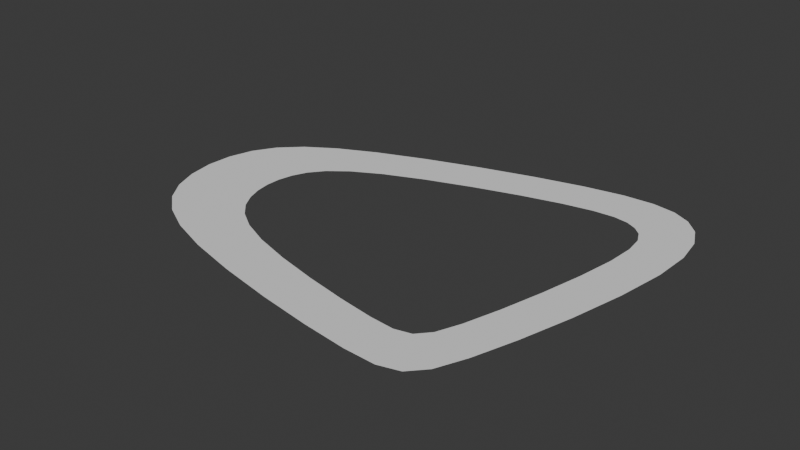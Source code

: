 # Source: Track5.blend  (saved by Blender 4.5.91; exported with 4.5.12 LTS)
import bpy
from mathutils import Matrix  # noqa: F401  (used for matrix-valued properties, if any)

bpy.ops.wm.read_factory_settings(use_empty=True)
scene = bpy.context.scene
scene.name = 'Scene'

# ---- collections
col_collection = bpy.data.collections.new('Collection'); scene.collection.children.link(col_collection)

# ---- world
world_world = bpy.data.worlds.new('World'); scene.world = world_world
world_world.use_nodes = True; world_world.node_tree.nodes.clear()
_N = world_world.node_tree.nodes; _L = world_world.node_tree.links
n0 = _N.new('ShaderNodeOutputWorld'); n0.name = 'World Output'; n0.location = (200, 100)
n1 = _N.new('ShaderNodeBackground'); n1.name = 'Background'; n1.location = (-200, 100)
n1.inputs[0].default_value = (0.05088, 0.05088, 0.05088, 1.0)
_L.new(n1.outputs[0], n0.inputs[0])
n0.is_active_output = True
world_world.color = (0.05088, 0.05088, 0.05088)
world_world.sun_shadow_jitter_overblur = 0.0

# ---- meshes
me_plane = bpy.data.meshes.new('Plane')
me_plane.from_pydata([(4.783, -7.562, 0.0), (3.721, -5.3, 0.0), (6.252, -6.734, 0.0), (4.815, -4.818, 0.0), (9.711, 6.157, 0.0), (7.407, 5.951, 0.0), (3.673, 10.5, 0.0), (3.93, 8.303, 0.0), (-8.923, 6.611, 0.0), (-7.215, 4.823, 0.0), (-12.72, -2.329, 0.0), (-8.952, -0.7805, 0.0), (-8.445, -5.352, 0.0), (-6.613, -3.301, 0.0), (7.994, 10.24, 0.0), (6.325, 7.859, 0.0), (-13.12, 3.356, 0.0), (-9.161, 2.184, 0.0)], [], [(1, 0, 2, 3), (3, 2, 4, 5), (15, 14, 6, 7), (7, 6, 8, 9), (17, 16, 10, 11), (11, 10, 12, 13), (1, 13, 12, 0), (5, 4, 14, 15), (9, 8, 16, 17)])
_uv = me_plane.uv_layers.new(name='UVMap')
_uv.uv.foreach_set('vector', [1.0, 1.0, 1.0, 0.0, 1.0, 0.0, 1.0, 1.0, 1.0, 1.0, 1.0, 0.0, 1.0, 0.0, 1.0, 1.0, 1.0, 1.0, 1.0, 0.0, 1.0, 0.0, 1.0, 1.0, 1.0, 1.0, 1.0, 0.0, 1.0, 0.0, 1.0, 1.0, 1.0, 1.0, 1.0, 0.0, 1.0, 0.0, 1.0, 1.0, 1.0, 1.0, 1.0, 0.0, 1.0, 0.0, 1.0, 1.0, 1.0, 1.0, 1.0, 1.0, 1.0, 0.0, 1.0, 0.0, 1.0, 1.0, 1.0, 0.0, 1.0, 0.0, 1.0, 1.0, 1.0, 1.0, 1.0, 0.0, 1.0, 0.0, 1.0, 1.0])
me_plane.update()

# ---- objects
ob_plane = bpy.data.objects.new('Plane', me_plane)

# ---- transforms, parenting, visibility, modifiers, constraints
ob_plane.location = (0.0, 0.0, 0.0)
_m = ob_plane.modifiers.new('Subdivision', 'SUBSURF')
_m.levels = 4

# ---- collection membership
col_collection.objects.link(ob_plane)

# ---- scene / render settings (as saved in the file)
scene.frame_start = 1; scene.frame_end = 250; scene.frame_set(1)
scene.render.engine = 'BLENDER_EEVEE_NEXT'
bpy.context.view_layer.update()

# ---- added for rendering (the .blend has no active camera and no usable light): camera, sun
cam_auto = bpy.data.cameras.new('AutoCamera')
cam_auto.lens = 50.0
cam_auto.sensor_width = 36.0
cam_auto.clip_end = 1000.0
ob_auto_camera = bpy.data.objects.new('AutoCamera', cam_auto)
scene.collection.objects.link(ob_auto_camera)
ob_auto_camera.location = (25.2301, -30.853, 21.5478)
ob_auto_camera.rotation_euler = (1.09748, -7.21219e-08, 0.694738)
scene.camera = ob_auto_camera
light_auto_sun = bpy.data.lights.new('AutoSun', 'SUN')
light_auto_sun.energy = 3.0
light_auto_sun.angle = 0.0523599
ob_auto_sun = bpy.data.objects.new('AutoSun', light_auto_sun)
scene.collection.objects.link(ob_auto_sun)
ob_auto_sun.rotation_euler = (0.872665, 0.174533, 0.523599)
bpy.context.view_layer.update()
